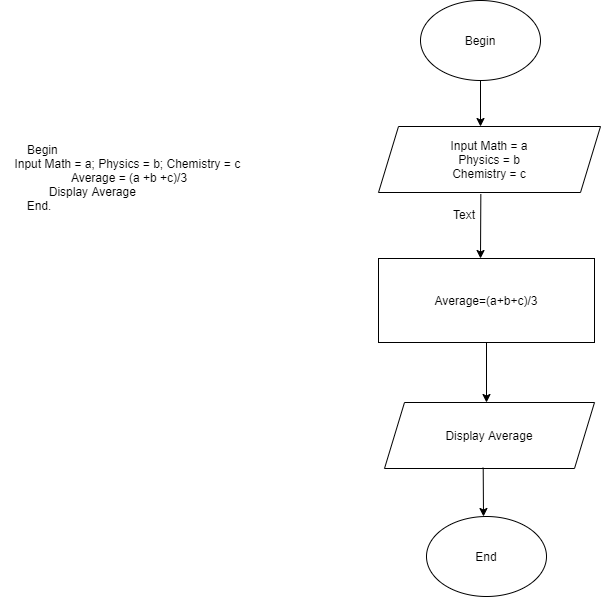

The diagram above was exported from draw.io. Its source (the exported page's mxGraphModel, read from the mxfile embedded in the PNG):
<mxGraphModel dx="1038" dy="523" grid="1" gridSize="6" guides="1" tooltips="1" connect="1" arrows="1" fold="1" page="1" pageScale="1" pageWidth="850" pageHeight="1100" math="0" shadow="0">
  <root>
    <mxCell id="0" />
    <mxCell id="1" parent="0" />
    <mxCell id="1Wx-q2ysSlf96e81ORxp-1" value="Begin" style="ellipse;whiteSpace=wrap;html=1;" parent="1" vertex="1">
      <mxGeometry x="564" y="84" width="120" height="80" as="geometry" />
    </mxCell>
    <mxCell id="1Wx-q2ysSlf96e81ORxp-2" value="" style="endArrow=classic;html=1;exitX=0.5;exitY=1;exitDx=0;exitDy=0;" parent="1" source="1Wx-q2ysSlf96e81ORxp-1" edge="1">
      <mxGeometry width="50" height="50" relative="1" as="geometry">
        <mxPoint x="558" y="368" as="sourcePoint" />
        <mxPoint x="624" y="210" as="targetPoint" />
      </mxGeometry>
    </mxCell>
    <mxCell id="1Wx-q2ysSlf96e81ORxp-3" value="Input Math = a&lt;br&gt;Physics = b&lt;br&gt;Chemistry = c" style="shape=parallelogram;perimeter=parallelogramPerimeter;whiteSpace=wrap;html=1;fixedSize=1;" parent="1" vertex="1">
      <mxGeometry x="522" y="210" width="222" height="66" as="geometry" />
    </mxCell>
    <mxCell id="1Wx-q2ysSlf96e81ORxp-4" value="" style="endArrow=classic;html=1;exitX=0.461;exitY=1.024;exitDx=0;exitDy=0;exitPerimeter=0;" parent="1" source="1Wx-q2ysSlf96e81ORxp-3" edge="1">
      <mxGeometry width="50" height="50" relative="1" as="geometry">
        <mxPoint x="546" y="410" as="sourcePoint" />
        <mxPoint x="624" y="342" as="targetPoint" />
      </mxGeometry>
    </mxCell>
    <mxCell id="1Wx-q2ysSlf96e81ORxp-5" value="Average=(a+b+c)/3" style="rounded=0;whiteSpace=wrap;html=1;" parent="1" vertex="1">
      <mxGeometry x="522" y="342" width="216" height="84" as="geometry" />
    </mxCell>
    <mxCell id="1Wx-q2ysSlf96e81ORxp-7" value="" style="endArrow=classic;html=1;exitX=0.5;exitY=1;exitDx=0;exitDy=0;" parent="1" source="1Wx-q2ysSlf96e81ORxp-5" edge="1">
      <mxGeometry width="50" height="50" relative="1" as="geometry">
        <mxPoint x="546" y="644" as="sourcePoint" />
        <mxPoint x="630" y="486" as="targetPoint" />
      </mxGeometry>
    </mxCell>
    <mxCell id="1Wx-q2ysSlf96e81ORxp-9" value="Display Average" style="shape=parallelogram;perimeter=parallelogramPerimeter;whiteSpace=wrap;html=1;fixedSize=1;" parent="1" vertex="1">
      <mxGeometry x="528" y="486" width="210" height="66" as="geometry" />
    </mxCell>
    <mxCell id="1Wx-q2ysSlf96e81ORxp-10" value="" style="endArrow=classic;html=1;exitX=0.47;exitY=0.988;exitDx=0;exitDy=0;exitPerimeter=0;" parent="1" source="1Wx-q2ysSlf96e81ORxp-9" edge="1">
      <mxGeometry width="50" height="50" relative="1" as="geometry">
        <mxPoint x="648" y="728" as="sourcePoint" />
        <mxPoint x="627" y="600" as="targetPoint" />
      </mxGeometry>
    </mxCell>
    <mxCell id="1Wx-q2ysSlf96e81ORxp-11" value="End" style="ellipse;whiteSpace=wrap;html=1;" parent="1" vertex="1">
      <mxGeometry x="570" y="600" width="120" height="80" as="geometry" />
    </mxCell>
    <mxCell id="1Wx-q2ysSlf96e81ORxp-12" value="Text" style="text;html=1;strokeColor=none;fillColor=none;align=center;verticalAlign=middle;whiteSpace=wrap;rounded=0;" parent="1" vertex="1">
      <mxGeometry x="588" y="288" width="40" height="20" as="geometry" />
    </mxCell>
    <mxCell id="1Wx-q2ysSlf96e81ORxp-13" value="Begin&amp;nbsp; &amp;nbsp; &amp;nbsp; &amp;nbsp; &amp;nbsp; &amp;nbsp; &amp;nbsp; &amp;nbsp; &amp;nbsp; &amp;nbsp; &amp;nbsp; &amp;nbsp; &amp;nbsp; &amp;nbsp; &amp;nbsp; &amp;nbsp; &amp;nbsp; &amp;nbsp; &amp;nbsp; &amp;nbsp; &amp;nbsp; &amp;nbsp; &amp;nbsp; &amp;nbsp; &amp;nbsp; &amp;nbsp;&amp;nbsp;&lt;br&gt;Input Math = a; Physics = b; Chemistry = c&amp;nbsp;&lt;br&gt;Average = (a +b +c)/3&lt;br&gt;Display Average&amp;nbsp; &amp;nbsp; &amp;nbsp; &amp;nbsp; &amp;nbsp; &amp;nbsp; &amp;nbsp; &amp;nbsp; &amp;nbsp; &amp;nbsp; &amp;nbsp;&amp;nbsp;&lt;br&gt;End.&amp;nbsp; &amp;nbsp; &amp;nbsp; &amp;nbsp; &amp;nbsp; &amp;nbsp; &amp;nbsp; &amp;nbsp; &amp;nbsp; &amp;nbsp; &amp;nbsp; &amp;nbsp; &amp;nbsp; &amp;nbsp; &amp;nbsp; &amp;nbsp; &amp;nbsp; &amp;nbsp; &amp;nbsp; &amp;nbsp; &amp;nbsp; &amp;nbsp; &amp;nbsp; &amp;nbsp; &amp;nbsp; &amp;nbsp; &amp;nbsp;&amp;nbsp;" style="text;html=1;strokeColor=none;fillColor=none;align=center;verticalAlign=middle;whiteSpace=wrap;rounded=0;" parent="1" vertex="1">
      <mxGeometry x="144" y="138" width="258" height="246" as="geometry" />
    </mxCell>
  </root>
</mxGraphModel>